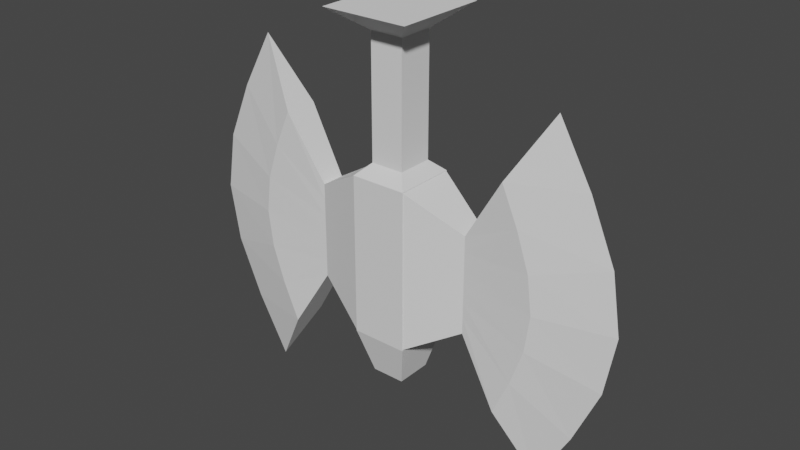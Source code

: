 # Source: OptimusPrimeAxe.blend  (saved by Blender 3.0.42; exported with 4.5.12 LTS)
import bpy
from mathutils import Matrix  # noqa: F401  (used for matrix-valued properties, if any)

bpy.ops.wm.read_factory_settings(use_empty=True)
scene = bpy.context.scene
scene.name = 'Scene'

# ---- collections
col_collection = bpy.data.collections.new('Collection'); scene.collection.children.link(col_collection)

# ---- world
world_world = bpy.data.worlds.new('World'); scene.world = world_world
world_world.use_nodes = True; world_world.node_tree.nodes.clear()
_N = world_world.node_tree.nodes; _L = world_world.node_tree.links
n0 = _N.new('ShaderNodeOutputWorld'); n0.name = 'World Output'; n0.location = (300, 300)
n1 = _N.new('ShaderNodeBackground'); n1.name = 'Background'; n1.location = (10, 300)
n1.inputs[0].default_value = (0.05088, 0.05088, 0.05088, 1.0)
_L.new(n1.outputs[0], n0.inputs[0])
n0.is_active_output = True
world_world.color = (0.05088, 0.05088, 0.05088)
world_world.use_sun_shadow = False
world_world.sun_shadow_jitter_overblur = 0.0

# ---- meshes
me_cube_001 = bpy.data.meshes.new('Cube.001')
me_cube_001.from_pydata([(0.3503, -0.4167, -0.497), (0.9169, -1.091, 0.0), (-0.3503, -0.4167, -0.497), (-0.9169, -1.091, 0.0), (0.3503, 0.4167, -0.497), (0.9169, 1.091, 0.0), (-0.3503, 0.4167, -0.497), (-0.9169, 1.091, 0.0), (-0.3503, -0.4167, -8.25), (0.3503, -0.4167, -8.25), (-0.3503, 0.4167, -8.25), (0.3503, 0.4167, -8.25), (0.3503, 0.4167, -3.251), (0.5918, 0.7051, -7.209), (-0.5918, 0.7051, -7.209), (-0.3503, 0.4167, -3.251), (0.3503, -0.4167, -3.251), (0.5918, -0.7051, -7.209), (-0.5918, -0.7051, -7.209), (-0.3503, -0.4167, -3.251), (0.5918, 0.7051, -3.512), (0.5918, 0.7051, -4.988), (0.5918, 0.7051, -5.352), (0.5918, 0.7051, -5.717), (0.5918, 0.7051, -6.081), (-0.5918, 0.7051, -6.081), (-0.5918, 0.7051, -5.717), (-0.5918, 0.7051, -5.352), (-0.5918, 0.7051, -4.988), (-0.5918, 0.7051, -3.512), (0.5918, -0.7051, -3.512), (0.5918, -0.7051, -4.988), (0.5918, -0.7051, -5.352), (0.5918, -0.7051, -5.717), (0.5918, -0.7051, -6.081), (-0.5918, -0.7051, -6.081), (-0.5918, -0.7051, -5.717), (-0.5918, -0.7051, -5.352), (-0.5918, -0.7051, -4.988), (-0.5918, -0.7051, -3.512)], [], [(0, 1, 3, 2), (2, 3, 7, 6), (6, 7, 5, 4), (4, 5, 1, 0), (14, 13, 11, 10), (7, 3, 1, 5), (8, 10, 11, 9), (13, 17, 9, 11), (18, 14, 10, 8), (17, 18, 8, 9), (0, 2, 19, 16), (34, 35, 18, 17), (2, 6, 15, 19), (4, 0, 16, 12), (6, 4, 12, 15), (25, 24, 13, 14), (15, 12, 20, 29), (29, 20, 21, 28), (28, 21, 22, 27), (27, 22, 23, 26), (26, 23, 24, 25), (16, 19, 39, 30), (30, 39, 38, 31), (31, 38, 37, 32), (32, 37, 36, 33), (33, 36, 35, 34), (13, 24, 23, 22, 21, 20, 30, 31, 32, 33, 34, 17), (15, 29, 39, 19), (30, 20, 12, 16), (39, 29, 28, 27, 26, 25, 14, 18, 35, 36, 37, 38)])
_uv = me_cube_001.uv_layers.new(name='UVMap')
_uv.uv.foreach_set('vector', [0.8079, 0.8195, 0.8801, 0.9053, 0.6465, 0.9053, 0.7186, 0.8195, 0.7186, 0.8195, 0.6465, 0.9053, 0.6465, 0.6275, 0.7186, 0.7133, 0.7186, 0.7133, 0.6465, 0.6275, 0.8801, 0.6275, 0.8079, 0.7133, 0.8079, 0.7133, 0.8801, 0.6275, 0.8801, 0.9053, 0.8079, 0.8195, 0.5483, 0.1416, 0.3976, 0.1416, 0.4283, 0.007663, 0.5176, 0.007663, 0.6312, 0.6275, 0.6312, 0.9053, 0.3976, 0.9053, 0.3976, 0.6275, 0.819, 0.3735, 0.819, 0.4796, 0.7298, 0.4796, 0.7298, 0.3735, 0.1873, 0.1422, 0.007663, 0.1422, 0.0444, 0.007663, 0.1506, 0.007663, 0.3823, 0.1422, 0.2026, 0.1422, 0.2394, 0.007663, 0.3455, 0.007663, 0.5637, 0.4782, 0.7144, 0.4782, 0.6837, 0.6121, 0.5944, 0.6121, 0.819, 0.3581, 0.7298, 0.3581, 0.7298, 0.007663, 0.819, 0.007663, 0.5637, 0.3347, 0.7144, 0.3347, 0.7144, 0.4782, 0.5637, 0.4782, 0.3455, 0.9923, 0.2394, 0.9923, 0.2394, 0.6426, 0.3455, 0.6426, 0.1506, 0.9923, 0.0444, 0.9923, 0.0444, 0.6426, 0.1506, 0.6426, 0.9236, 0.3581, 0.8343, 0.3581, 0.8343, 0.007663, 0.9236, 0.007663, 0.5483, 0.2851, 0.3976, 0.2851, 0.3976, 0.1416, 0.5483, 0.1416, 0.8864, 0.4935, 0.8864, 0.4042, 0.9231, 0.3735, 0.9231, 0.5242, 0.5483, 0.6121, 0.3976, 0.6121, 0.3976, 0.4242, 0.5483, 0.4242, 0.5483, 0.4242, 0.3976, 0.4242, 0.3976, 0.3779, 0.5483, 0.3779, 0.5483, 0.3779, 0.3976, 0.3779, 0.3976, 0.3315, 0.5483, 0.3315, 0.5483, 0.3315, 0.3976, 0.3315, 0.3976, 0.2851, 0.5483, 0.2851, 0.8343, 0.4935, 0.8343, 0.4042, 0.8711, 0.3735, 0.8711, 0.5242, 0.5637, 0.007663, 0.7144, 0.007663, 0.7144, 0.1956, 0.5637, 0.1956, 0.5637, 0.1956, 0.7144, 0.1956, 0.7144, 0.2419, 0.5637, 0.2419, 0.5637, 0.2419, 0.7144, 0.2419, 0.7144, 0.2883, 0.5637, 0.2883, 0.5637, 0.2883, 0.7144, 0.2883, 0.7144, 0.3347, 0.5637, 0.3347, 0.1873, 0.1422, 0.1873, 0.2855, 0.1873, 0.3317, 0.1873, 0.378, 0.1873, 0.4243, 0.1873, 0.6118, 0.007663, 0.6118, 0.007663, 0.4243, 0.007663, 0.378, 0.007663, 0.3317, 0.007663, 0.2855, 0.007663, 0.1422, 0.2394, 0.6426, 0.2026, 0.6118, 0.3823, 0.6118, 0.3455, 0.6426, 0.007663, 0.6118, 0.1873, 0.6118, 0.1506, 0.6426, 0.0444, 0.6426, 0.3823, 0.6118, 0.2026, 0.6118, 0.2026, 0.4243, 0.2026, 0.378, 0.2026, 0.3317, 0.2026, 0.2855, 0.2026, 0.1422, 0.3823, 0.1422, 0.3823, 0.2855, 0.3823, 0.3317, 0.3823, 0.378, 0.3823, 0.4243])
me_cube_001.use_remesh_fix_poles = True
me_cube_001.use_remesh_preserve_attributes = False
me_cube_001.use_mirror_vertex_groups = False
me_cube_001.update()
me_cube_002 = bpy.data.meshes.new('Cube.002')
me_cube_002.from_pydata([(-0.1213, 0.17, -0.446), (-0.1213, 0.17, 0.446), (-0.1213, -0.1701, -0.446), (-0.1213, -0.1701, 0.446), (-0.4215, 0.06678, -0.2731), (-0.4215, 0.06678, 0.2731), (-0.4215, -0.06688, -0.2731), (-0.4215, -0.06688, 0.2731), (-0.1213, -0.1701, -0.2973), (-0.1213, -0.1701, -0.1487), (-0.1213, -0.1701, -3.099e-06), (-0.1213, -0.1701, 0.1487), (-0.1213, -0.1701, 0.2973), (-0.4215, -0.06688, -0.1821), (-0.4215, -0.06688, -0.09104), (-0.4215, -0.06688, -3.099e-06), (-0.4215, -0.06688, 0.09103), (-0.4215, -0.06688, 0.1821), (0.1929, 0.17, 0.446), (0.1929, 0.17, -0.446), (-0.1199, 0.17, -0.446), (-0.1199, 0.17, 0.446), (0.1929, -0.1701, 0.446), (0.1929, -0.1701, -0.446), (0.4936, 0.06678, 0.2731), (0.4936, 0.06678, -0.2731), (-0.4215, 0.06678, -0.2731), (-0.4215, 0.06678, 0.2731), (0.4936, -0.06688, 0.2731), (0.4936, -0.06688, -0.2731), (-0.4215, -0.06688, -0.2731), (-0.4215, -0.06688, 0.2731), (0.9283, -4.893e-05, 0.9895), (0.9283, -4.893e-05, -0.9895), (-0.8562, -4.901e-05, -0.9895), (-0.8562, -4.901e-05, 0.9895), (0.9283, -4.893e-05, 0.9895), (0.9283, -4.893e-05, -0.9895), (-0.8562, -4.901e-05, -0.9895), (-0.8562, -4.901e-05, 0.9895), (0.1929, 0.17, 0.2973), (0.1929, 0.17, 0.1487), (0.1929, 0.17, -3.099e-06), (0.1929, 0.17, -0.1487), (0.1929, 0.17, -0.2973), (-0.1199, 0.17, -0.2973), (-0.1199, 0.17, -0.1487), (-0.1199, 0.17, -3.099e-06), (-0.1199, 0.17, 0.1487), (-0.1199, 0.17, 0.2973), (0.1929, -0.1701, 0.2973), (0.1929, -0.1701, 0.1487), (0.1929, -0.1701, -3.099e-06), (0.1929, -0.1701, -0.1487), (0.1929, -0.1701, -0.2973), (0.4936, 0.06678, 0.1821), (0.4936, 0.06678, 0.09103), (0.4936, 0.06678, -3.099e-06), (0.4936, 0.06678, -0.09104), (0.4936, 0.06678, -0.1821), (-0.4215, 0.06678, -0.1821), (-0.4215, 0.06678, -0.09104), (-0.4215, 0.06678, -3.099e-06), (-0.4215, 0.06678, 0.09103), (-0.4215, 0.06678, 0.1821), (0.4936, -0.06688, 0.1821), (0.4936, -0.06688, 0.09103), (0.4936, -0.06688, -3.099e-06), (0.4936, -0.06688, -0.09104), (0.4936, -0.06688, -0.1821), (-0.4215, -0.06688, -0.1821), (-0.4215, -0.06688, -0.09104), (-0.4215, -0.06688, -3.099e-06), (-0.4215, -0.06688, 0.09103), (-0.4215, -0.06688, 0.1821), (1.114, -4.892e-05, 0.6597), (1.257, -4.892e-05, 0.3298), (1.312, -4.892e-05, -3.099e-06), (1.257, -4.892e-05, -0.3298), (1.114, -4.892e-05, -0.6597), (-1.042, -4.902e-05, -0.6597), (-1.185, -4.903e-05, -0.3298), (-1.24, -4.903e-05, -3.099e-06), (-1.185, -4.903e-05, 0.3298), (-1.042, -4.902e-05, 0.6597), (1.114, -4.892e-05, 0.6597), (1.257, -4.892e-05, 0.3298), (1.312, -4.892e-05, -3.099e-06), (1.257, -4.892e-05, -0.3298), (1.114, -4.892e-05, -0.6597), (-1.042, -4.902e-05, -0.6597), (-1.185, -4.903e-05, -0.3298), (-1.24, -4.903e-05, -3.099e-06), (-1.185, -4.903e-05, 0.3298), (-1.042, -4.902e-05, 0.6597), (0.7109, -0.09556, 0.6313), (0.7109, 0.09546, 0.6313), (0.7109, -0.09556, -0.6313), (0.7109, 0.09546, -0.6313), (0.8038, 0.09546, -0.4209), (0.8752, 0.09546, -0.2104), (0.9026, 0.09546, -3.099e-06), (0.8752, 0.09546, 0.2104), (0.8038, 0.09546, 0.4209), (0.8038, -0.09556, 0.4209), (0.8752, -0.09556, 0.2104), (0.9026, -0.09556, -3.099e-06), (0.8752, -0.09556, -0.2104), (0.8038, -0.09556, -0.4209), (-0.6389, -0.09556, -0.6313), (-0.6389, 0.09546, -0.6313), (-0.6389, -0.09556, 0.6313), (-0.6389, 0.09546, 0.6313), (-0.7318, 0.09546, 0.4209), (-0.8032, 0.09546, 0.2104), (-0.8305, 0.09546, -3.099e-06), (-0.8032, 0.09546, -0.2104), (-0.7318, 0.09546, -0.4209), (-0.7318, -0.09556, -0.4209), (-0.8032, -0.09556, -0.2104), (-0.8305, -0.09556, -3.099e-06), (-0.8032, -0.09556, 0.2104), (-0.7318, -0.09556, 0.4209)], [], [(3, 1, 5, 7), (0, 2, 6, 4), (12, 3, 7, 17), (2, 8, 13, 6), (8, 9, 14, 13), (9, 10, 15, 14), (10, 11, 16, 15), (11, 12, 17, 16), (23, 19, 25, 29), (122, 111, 39, 94), (110, 109, 38, 34), (54, 23, 29, 69), (45, 20, 26, 60), (18, 22, 28, 24), (40, 18, 24, 55), (90, 80, 34, 38), (79, 89, 37, 33), (117, 110, 34, 80), (96, 95, 36, 32), (111, 112, 35, 39), (108, 97, 37, 89), (103, 96, 32, 75), (97, 98, 33, 37), (98, 99, 79, 33), (99, 100, 78, 79), (100, 101, 77, 78), (101, 102, 76, 77), (102, 103, 75, 76), (95, 104, 85, 36), (104, 105, 86, 85), (105, 106, 87, 86), (106, 107, 88, 87), (107, 108, 89, 88), (112, 113, 84, 35), (113, 114, 83, 84), (114, 115, 82, 83), (115, 116, 81, 82), (116, 117, 80, 81), (32, 36, 85, 75), (75, 85, 86, 76), (76, 86, 87, 77), (77, 87, 88, 78), (78, 88, 89, 79), (39, 35, 84, 94), (94, 84, 83, 93), (93, 83, 82, 92), (92, 82, 81, 91), (91, 81, 80, 90), (19, 44, 59, 25), (44, 43, 58, 59), (43, 42, 57, 58), (42, 41, 56, 57), (41, 40, 55, 56), (21, 49, 64, 27), (49, 48, 63, 64), (48, 47, 62, 63), (47, 46, 61, 62), (46, 45, 60, 61), (22, 50, 65, 28), (50, 51, 66, 65), (51, 52, 67, 66), (52, 53, 68, 67), (53, 54, 69, 68), (109, 118, 90, 38), (118, 119, 91, 90), (119, 120, 92, 91), (120, 121, 93, 92), (121, 122, 94, 93), (68, 69, 108, 107), (67, 68, 107, 106), (66, 67, 106, 105), (65, 66, 105, 104), (28, 65, 104, 95), (56, 55, 103, 102), (57, 56, 102, 101), (58, 57, 101, 100), (59, 58, 100, 99), (25, 59, 99, 98), (29, 25, 98, 97), (55, 24, 96, 103), (69, 29, 97, 108), (24, 28, 95, 96), (73, 74, 122, 121), (72, 73, 121, 120), (71, 72, 120, 119), (70, 71, 119, 118), (30, 70, 118, 109), (61, 60, 117, 116), (62, 61, 116, 115), (63, 62, 115, 114), (64, 63, 114, 113), (27, 64, 113, 112), (31, 27, 112, 111), (60, 26, 110, 117), (26, 30, 109, 110), (74, 31, 111, 122)])
_uv = me_cube_002.uv_layers.new(name='UVMap')
_uv.uv.foreach_set('vector', [0.725, 0.5068, 0.725, 0.5904, 0.6447, 0.565, 0.6447, 0.5322, 0.6447, 0.6876, 0.6447, 0.6039, 0.725, 0.6293, 0.725, 0.6622, 0.2214, 0.5433, 0.2214, 0.5068, 0.2952, 0.5493, 0.2952, 0.5716, 0.2214, 0.726, 0.2214, 0.6895, 0.2952, 0.6612, 0.2952, 0.6835, 0.2214, 0.6895, 0.2214, 0.6529, 0.2952, 0.6388, 0.2952, 0.6612, 0.2214, 0.6529, 0.2214, 0.6164, 0.2952, 0.6164, 0.2952, 0.6388, 0.2214, 0.6164, 0.2214, 0.5799, 0.2952, 0.594, 0.2952, 0.6164, 0.2214, 0.5799, 0.2214, 0.5433, 0.2952, 0.5716, 0.2952, 0.594, 0.5507, 0.6876, 0.5507, 0.6039, 0.6311, 0.6293, 0.6311, 0.6622, 0.1316, 0.8535, 0.1544, 0.9052, 0.101, 0.9932, 0.05531, 0.9122, 0.5371, 0.6083, 0.4902, 0.6083, 0.5137, 0.5068, 0.5137, 0.5068, 0.859, 0.3231, 0.859, 0.3596, 0.7851, 0.3171, 0.7851, 0.2948, 0.282, 0.3231, 0.282, 0.3596, 0.2078, 0.3171, 0.2078, 0.2948, 0.6311, 0.5068, 0.6311, 0.5904, 0.5507, 0.565, 0.5507, 0.5322, 0.5705, 0.3231, 0.5705, 0.3596, 0.4966, 0.3171, 0.4966, 0.2948, 0.5642, 0.7011, 0.5642, 0.7011, 0.5642, 0.7011, 0.5642, 0.7011, 0.5507, 0.7011, 0.5507, 0.7011, 0.5507, 0.7011, 0.5507, 0.7011, 0.1316, 0.3535, 0.1544, 0.4052, 0.101, 0.4932, 0.05531, 0.4122, 0.3557, 0.6083, 0.3087, 0.6083, 0.3322, 0.5068, 0.3322, 0.5068, 0.4767, 0.6083, 0.4297, 0.6083, 0.4532, 0.5068, 0.4532, 0.5068, 0.7089, 0.3535, 0.7317, 0.4052, 0.6783, 0.4932, 0.6326, 0.4122, 0.4203, 0.3535, 0.4432, 0.4052, 0.3897, 0.4932, 0.3441, 0.4122, 0.4162, 0.6083, 0.3692, 0.6083, 0.3927, 0.5068, 0.3927, 0.5068, 0.4432, 0.09482, 0.4203, 0.1465, 0.3441, 0.08785, 0.3897, 0.006768, 0.4203, 0.1465, 0.4028, 0.1983, 0.309, 0.1689, 0.3441, 0.08785, 0.4028, 0.1983, 0.3961, 0.25, 0.2955, 0.25, 0.309, 0.1689, 0.3961, 0.25, 0.4028, 0.3017, 0.309, 0.3311, 0.2955, 0.25, 0.4028, 0.3017, 0.4203, 0.3535, 0.3441, 0.4122, 0.309, 0.3311, 0.7317, 0.09482, 0.7089, 0.1465, 0.6326, 0.08785, 0.6783, 0.006768, 0.7089, 0.1465, 0.6913, 0.1983, 0.5975, 0.1689, 0.6326, 0.08785, 0.6913, 0.1983, 0.6846, 0.25, 0.584, 0.25, 0.5975, 0.1689, 0.6846, 0.25, 0.6913, 0.3017, 0.5975, 0.3311, 0.584, 0.25, 0.6913, 0.3017, 0.7089, 0.3535, 0.6326, 0.4122, 0.5975, 0.3311, 0.1544, 0.09482, 0.1316, 0.1465, 0.05531, 0.08785, 0.101, 0.006768, 0.1316, 0.1465, 0.114, 0.1983, 0.02021, 0.1689, 0.05531, 0.08785, 0.114, 0.1983, 0.1073, 0.25, 0.006768, 0.25, 0.02021, 0.1689, 0.1073, 0.25, 0.114, 0.3017, 0.02021, 0.3311, 0.006768, 0.25, 0.114, 0.3017, 0.1316, 0.3535, 0.05531, 0.4122, 0.02021, 0.3311, 0.5507, 0.7011, 0.5507, 0.7011, 0.5507, 0.7011, 0.5507, 0.7011, 0.5507, 0.7011, 0.5507, 0.7011, 0.5507, 0.7011, 0.5507, 0.7011, 0.5507, 0.7011, 0.5507, 0.7011, 0.5507, 0.7011, 0.5507, 0.7011, 0.5507, 0.7011, 0.5507, 0.7011, 0.5507, 0.7011, 0.5507, 0.7011, 0.5507, 0.7011, 0.5507, 0.7011, 0.5507, 0.7011, 0.5507, 0.7011, 0.5642, 0.7011, 0.5642, 0.7011, 0.5642, 0.7011, 0.5642, 0.7011, 0.5642, 0.7011, 0.5642, 0.7011, 0.5642, 0.7011, 0.5642, 0.7011, 0.5642, 0.7011, 0.5642, 0.7011, 0.5642, 0.7011, 0.5642, 0.7011, 0.5642, 0.7011, 0.5642, 0.7011, 0.5642, 0.7011, 0.5642, 0.7011, 0.5642, 0.7011, 0.5642, 0.7011, 0.5642, 0.7011, 0.5642, 0.7011, 0.5705, 0.1404, 0.5705, 0.1769, 0.4966, 0.2052, 0.4966, 0.1829, 0.5705, 0.1769, 0.5705, 0.2135, 0.4966, 0.2276, 0.4966, 0.2052, 0.5705, 0.2135, 0.5705, 0.25, 0.4966, 0.25, 0.4966, 0.2276, 0.5705, 0.25, 0.5705, 0.2865, 0.4966, 0.2724, 0.4966, 0.25, 0.5705, 0.2865, 0.5705, 0.3231, 0.4966, 0.2948, 0.4966, 0.2724, 0.282, 0.1404, 0.282, 0.1769, 0.2078, 0.2052, 0.2078, 0.1829, 0.282, 0.1769, 0.282, 0.2135, 0.2078, 0.2276, 0.2078, 0.2052, 0.282, 0.2135, 0.282, 0.25, 0.2078, 0.25, 0.2078, 0.2276, 0.282, 0.25, 0.282, 0.2865, 0.2078, 0.2724, 0.2078, 0.25, 0.282, 0.2865, 0.282, 0.3231, 0.2078, 0.2948, 0.2078, 0.2724, 0.859, 0.1404, 0.859, 0.1769, 0.7851, 0.2052, 0.7851, 0.1829, 0.859, 0.1769, 0.859, 0.2135, 0.7851, 0.2276, 0.7851, 0.2052, 0.859, 0.2135, 0.859, 0.25, 0.7851, 0.25, 0.7851, 0.2276, 0.859, 0.25, 0.859, 0.2865, 0.7851, 0.2724, 0.7851, 0.25, 0.859, 0.2865, 0.859, 0.3231, 0.7851, 0.2948, 0.7851, 0.2724, 0.1544, 0.5948, 0.1316, 0.6465, 0.05531, 0.5878, 0.101, 0.5068, 0.1316, 0.6465, 0.114, 0.6983, 0.02021, 0.6689, 0.05531, 0.5878, 0.114, 0.6983, 0.1073, 0.75, 0.006768, 0.75, 0.02021, 0.6689, 0.1073, 0.75, 0.114, 0.8017, 0.02021, 0.8311, 0.006768, 0.75, 0.114, 0.8017, 0.1316, 0.8535, 0.05531, 0.9122, 0.02021, 0.8311, 0.7851, 0.2724, 0.7851, 0.2948, 0.7089, 0.3535, 0.6913, 0.3017, 0.7851, 0.25, 0.7851, 0.2724, 0.6913, 0.3017, 0.6846, 0.25, 0.7851, 0.2276, 0.7851, 0.25, 0.6846, 0.25, 0.6913, 0.1983, 0.7851, 0.2052, 0.7851, 0.2276, 0.6913, 0.1983, 0.7089, 0.1465, 0.7851, 0.1829, 0.7851, 0.2052, 0.7089, 0.1465, 0.7317, 0.09482, 0.4966, 0.2724, 0.4966, 0.2948, 0.4203, 0.3535, 0.4028, 0.3017, 0.4966, 0.25, 0.4966, 0.2724, 0.4028, 0.3017, 0.3961, 0.25, 0.4966, 0.2276, 0.4966, 0.25, 0.3961, 0.25, 0.4028, 0.1983, 0.4966, 0.2052, 0.4966, 0.2276, 0.4028, 0.1983, 0.4203, 0.1465, 0.4966, 0.1829, 0.4966, 0.2052, 0.4203, 0.1465, 0.4432, 0.09482, 0.4091, 0.7099, 0.3763, 0.7099, 0.3692, 0.6083, 0.4162, 0.6083, 0.4966, 0.2948, 0.4966, 0.3171, 0.4432, 0.4052, 0.4203, 0.3535, 0.7851, 0.2948, 0.7851, 0.3171, 0.7317, 0.4052, 0.7089, 0.3535, 0.3486, 0.7099, 0.3158, 0.7099, 0.3087, 0.6083, 0.3557, 0.6083, 0.2078, 0.7724, 0.2078, 0.7948, 0.1316, 0.8535, 0.114, 0.8017, 0.2078, 0.75, 0.2078, 0.7724, 0.114, 0.8017, 0.1073, 0.75, 0.2078, 0.7276, 0.2078, 0.75, 0.1073, 0.75, 0.114, 0.6983, 0.2078, 0.7052, 0.2078, 0.7276, 0.114, 0.6983, 0.1316, 0.6465, 0.2078, 0.6829, 0.2078, 0.7052, 0.1316, 0.6465, 0.1544, 0.5948, 0.2078, 0.2724, 0.2078, 0.2948, 0.1316, 0.3535, 0.114, 0.3017, 0.2078, 0.25, 0.2078, 0.2724, 0.114, 0.3017, 0.1073, 0.25, 0.2078, 0.2276, 0.2078, 0.25, 0.1073, 0.25, 0.114, 0.1983, 0.2078, 0.2052, 0.2078, 0.2276, 0.114, 0.1983, 0.1316, 0.1465, 0.2078, 0.1829, 0.2078, 0.2052, 0.1316, 0.1465, 0.1544, 0.09482, 0.4696, 0.7099, 0.4368, 0.7099, 0.4297, 0.6083, 0.4767, 0.6083, 0.2078, 0.2948, 0.2078, 0.3171, 0.1544, 0.4052, 0.1316, 0.3535, 0.5301, 0.7099, 0.4972, 0.7099, 0.4902, 0.6083, 0.5371, 0.6083, 0.2078, 0.7948, 0.2078, 0.8171, 0.1544, 0.9052, 0.1316, 0.8535])
me_cube_002.use_remesh_fix_poles = True
me_cube_002.use_remesh_preserve_attributes = False
me_cube_002.use_mirror_vertex_groups = False
me_cube_002.update()

# ---- objects
ob_cube_012 = bpy.data.objects.new('Cube.012', me_cube_001)
ob_cube_001 = bpy.data.objects.new('Cube.001', me_cube_002)

# ---- transforms, parenting, visibility, modifiers, constraints
ob_cube_012.location = (0.0, 0.0, 0.0)
ob_cube_012.scale = (0.4452, 0.4082, 0.4082)
ob_cube_012.lineart.crease_threshold = 0.0
ob_cube_001.location = (-0.06336, 4.917e-05, -2.185)
ob_cube_001.scale = (1.675, 1.675, 1.675)
ob_cube_001.lineart.crease_threshold = 0.0

# ---- collection membership
col_collection.objects.link(ob_cube_012)
col_collection.objects.link(ob_cube_001)

# ---- scene / render settings (as saved in the file)
scene.frame_start = 1; scene.frame_end = 250; scene.frame_set(1)
scene.render.engine = 'BLENDER_EEVEE_NEXT'
scene.cycles.use_denoising = False
scene.cycles.samples = 128
scene.cycles.sampling_pattern = 'TABULATED_SOBOL'
scene.cycles.use_adaptive_sampling = False
scene.cycles.use_light_tree = False
scene.view_settings.view_transform = 'Filmic'
bpy.context.view_layer.update()

# ---- added for rendering (the .blend has no active camera and no usable light): camera, sun
cam_auto = bpy.data.cameras.new('AutoCamera')
cam_auto.lens = 50.0
cam_auto.sensor_width = 36.0
cam_auto.clip_end = 1000.0
ob_auto_camera = bpy.data.objects.new('AutoCamera', cam_auto)
scene.collection.objects.link(ob_auto_camera)
ob_auto_camera.location = (5.37826, -6.45754, 2.38378)
ob_auto_camera.rotation_euler = (1.09748, -7.21219e-08, 0.694738)
scene.camera = ob_auto_camera
light_auto_sun = bpy.data.lights.new('AutoSun', 'SUN')
light_auto_sun.energy = 3.0
light_auto_sun.angle = 0.0523599
ob_auto_sun = bpy.data.objects.new('AutoSun', light_auto_sun)
scene.collection.objects.link(ob_auto_sun)
ob_auto_sun.rotation_euler = (0.872665, 0.174533, 0.523599)
bpy.context.view_layer.update()
